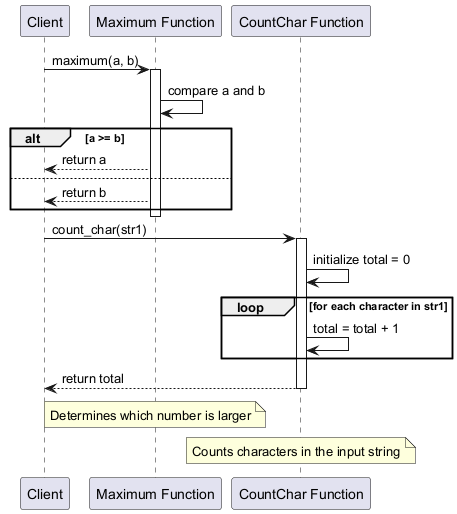

The diagram above was rendered by PlantUML. Its source (embedded in the PNG):
@startuml
participant "Client" as C
participant "Maximum Function" as MF
participant "CountChar Function" as CC

C -> MF : maximum(a, b)
activate MF
MF -> MF : compare a and b
alt a >= b
  MF --> C : return a
else
  MF --> C : return b
end
deactivate MF

C -> CC : count_char(str1)
activate CC
CC -> CC : initialize total = 0
loop for each character in str1
  CC -> CC : total = total + 1
end
CC --> C : return total
deactivate CC

note over MF
  Determines which number is larger
end note

note over CC
  Counts characters in the input string
end note
@enduml